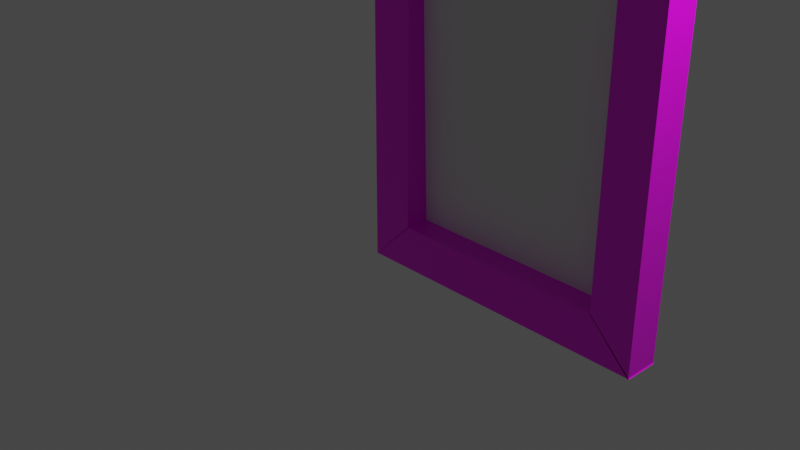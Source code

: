 # Source: frame.blend  (saved by Blender 2.93.21; exported with 4.5.12 LTS)
import bpy
from mathutils import Matrix  # noqa: F401  (used for matrix-valued properties, if any)

bpy.ops.wm.read_factory_settings(use_empty=True)
scene = bpy.context.scene
scene.name = 'Scene'

# ---- collections
col_collection = bpy.data.collections.new('Collection'); scene.collection.children.link(col_collection)

# ---- images (referenced by path relative to the original .blend; pixels are not part of the script)
import os
ASSET_DIR = os.environ.get("B2B_ASSET_DIR", "")  # directory of the original .blend (textures are referenced by path, not embedded)
HERE = os.path.dirname(os.path.abspath(__file__))  # packed textures are extracted next to this script under _unpacked/

def load_image(name, relpath, width, height, colorspace="sRGB"):
    """Load a texture the original file referenced (path relative to the .blend, or extracted next to this script)."""
    p = next((c for c in (os.path.join(HERE, relpath), os.path.join(ASSET_DIR, relpath)) if relpath and os.path.exists(c)), "")
    if p:
        img = bpy.data.images.load(p, check_existing=True)
        img.name = name
    else:  # same state as the original file: an image datablock whose file is absent (Cycles renders it pink)
        img = bpy.data.images.new(name, width, height)
        img.source = "FILE"
        img.filepath = "//" + (relpath or name)
    img.colorspace_settings.name = colorspace
    return img
img_wood_floor_009_basecolor_jpg = load_image('Wood_Floor_009_basecolor.jpg', 'Wood_Floor_009_basecolor.jpg', 1024, 1024, 'sRGB')

# ---- materials (node trees are filled in below, after node groups)
mat_material = bpy.data.materials.new('Material')
mat_material.alpha_threshold = 0.0
mat_material.use_transparent_shadow = False
mat_material.line_color = (0.0, 0.0, 0.0, 1.0)

# ---- material node trees
mat_material.use_nodes = True; mat_material.node_tree.nodes.clear()
_N = mat_material.node_tree.nodes; _L = mat_material.node_tree.links
n0 = _N.new('ShaderNodeOutputMaterial'); n0.name = 'Material Output'; n0.location = (300, 300)
n1 = _N.new('ShaderNodeBsdfPrincipled'); n1.name = 'Principled BSDF'; n1.location = (10, 300)
n1.distribution = 'GGX'
n1.subsurface_method = 'BURLEY'
n1.inputs[2].default_value = 0.4
n1.inputs[3].default_value = 1.45
n1.inputs[27].default_value = (0.0, 0.0, 0.0, 1.0)
n1.inputs[28].default_value = 1.0
n2 = _N.new('ShaderNodeTexImage'); n2.name = 'Bildtexturen'; n2.location = (-280, 260)
n2.image = img_wood_floor_009_basecolor_jpg
_L.new(n1.outputs[0], n0.inputs[0])
_L.new(n2.outputs[0], n1.inputs[0])
n0.is_active_output = True

# ---- world
world_world = bpy.data.worlds.new('World'); scene.world = world_world
world_world.use_nodes = True; world_world.node_tree.nodes.clear()
_N = world_world.node_tree.nodes; _L = world_world.node_tree.links
n0 = _N.new('ShaderNodeOutputWorld'); n0.name = 'World Output'; n0.location = (300, 300)
n1 = _N.new('ShaderNodeBackground'); n1.name = 'Background'; n1.location = (10, 300)
n1.inputs[0].default_value = (0.05088, 0.05088, 0.05088, 1.0)
_L.new(n1.outputs[0], n0.inputs[0])
n0.is_active_output = True
world_world.color = (0.05088, 0.05088, 0.05088)
world_world.use_sun_shadow = False
world_world.sun_shadow_jitter_overblur = 0.0

# ---- cameras
cam_camera = bpy.data.cameras.new('Camera')
cam_camera.clip_end = 100.0
cam_camera.ortho_scale = 7.314

# ---- lights
light_light = bpy.data.lights.new('Light', 'POINT')
light_light.transmission_factor = 0.0
light_light.energy = 1000.0
light_light.shadow_soft_size = 0.1
light_light.shadow_maximum_resolution = 0.006
light_light.use_absolute_resolution = True

# ---- meshes
me_cube = bpy.data.meshes.new('Cube')
me_cube.from_pydata([(-0.5, 1.0, 3.5), (-0.5, 1.0, -0.5), (-0.5, 0.6, 3.5), (-0.5, 0.6, -0.5), (-1.0, 1.0, 4.0), (-1.0, 1.0, -1.0), (-1.0, 0.6, 4.0), (-1.0, 0.6, -1.0)], [], [(0, 4, 6, 2), (3, 2, 6, 7), (7, 6, 4, 5), (5, 1, 3, 7), (1, 0, 2, 3), (5, 4, 0, 1)])
_uv = me_cube.uv_layers.new(name='UVMap')
_uv.uv.foreach_set('vector', [0.625, 0.5, 0.875, 0.5, 0.875, 0.75, 0.625, 0.75, 0.375, 0.75, 0.625, 0.75, 0.625, 1.0, 0.375, 1.0, 0.375, 0.0, 0.625, 0.0, 0.625, 0.25, 0.375, 0.25, 0.125, 0.5, 0.375, 0.5, 0.375, 0.75, 0.125, 0.75, 0.375, 0.5, 0.625, 0.5, 0.625, 0.75, 0.375, 0.75, 0.375, 0.25, 0.625, 0.25, 0.625, 0.5, 0.375, 0.5])
me_cube.materials.append(mat_material)
me_cube.use_remesh_preserve_volume = False
me_cube.use_remesh_preserve_attributes = False
me_cube.use_mirror_vertex_groups = False
me_cube.update()
me_cube_001 = bpy.data.meshes.new('Cube.001')
me_cube_001.from_pydata([(-1.0, 0.6, 3.5), (-1.0, 0.6, -0.5), (-1.0, 1.0, 3.5), (-1.0, 1.0, -0.5), (-0.5, 0.6, 4.0), (-0.5, 0.6, -1.0), (-0.5, 1.0, 4.0), (-0.5, 1.0, -1.0)], [], [(0, 4, 6, 2), (3, 2, 6, 7), (7, 6, 4, 5), (5, 1, 3, 7), (1, 0, 2, 3), (5, 4, 0, 1)])
_uv = me_cube_001.uv_layers.new(name='UVMap')
_uv.uv.foreach_set('vector', [0.625, 0.5, 0.875, 0.5, 0.875, 0.75, 0.625, 0.75, 0.375, 0.75, 0.625, 0.75, 0.625, 1.0, 0.375, 1.0, 0.375, 0.0, 0.625, 0.0, 0.625, 0.25, 0.375, 0.25, 0.125, 0.5, 0.375, 0.5, 0.375, 0.75, 0.125, 0.75, 0.375, 0.5, 0.625, 0.5, 0.625, 0.75, 0.375, 0.75, 0.375, 0.25, 0.625, 0.25, 0.625, 0.5, 0.375, 0.5])
me_cube_001.materials.append(mat_material)
me_cube_001.use_remesh_preserve_volume = False
me_cube_001.use_remesh_preserve_attributes = False
me_cube_001.use_mirror_vertex_groups = False
me_cube_001.update()
me_cube_002 = bpy.data.meshes.new('Cube.002')
me_cube_002.from_pydata([(0.5083, 1.0, 3.509), (-1.992, 1.0, 3.509), (0.5083, 0.6, 3.509), (-1.992, 0.6, 3.509), (1.001, 1.0, 4.009), (-2.501, 1.0, 4.009), (1.001, 0.6, 4.009), (-2.501, 0.6, 4.009)], [], [(0, 4, 6, 2), (3, 2, 6, 7), (7, 6, 4, 5), (5, 1, 3, 7), (1, 0, 2, 3), (5, 4, 0, 1)])
_uv = me_cube_002.uv_layers.new(name='UVMap')
_uv.uv.foreach_set('vector', [0.625, 0.5, 0.875, 0.5, 0.875, 0.75, 0.625, 0.75, 0.375, 0.75, 0.625, 0.75, 0.625, 1.0, 0.375, 1.0, 0.375, 0.0, 0.625, 0.0, 0.625, 0.25, 0.375, 0.25, 0.125, 0.5, 0.375, 0.5, 0.375, 0.75, 0.125, 0.75, 0.375, 0.5, 0.625, 0.5, 0.625, 0.75, 0.375, 0.75, 0.375, 0.25, 0.625, 0.25, 0.625, 0.5, 0.375, 0.5])
me_cube_002.materials.append(mat_material)
me_cube_002.use_remesh_preserve_volume = False
me_cube_002.use_remesh_preserve_attributes = False
me_cube_002.use_mirror_vertex_groups = False
me_cube_002.update()
me_cube_003 = bpy.data.meshes.new('Cube.003')
me_cube_003.from_pydata([(-2.0, 1.0, 4.509), (0.4999, 1.0, 4.509), (-2.0, 0.6, 4.509), (0.4999, 0.6, 4.509), (-2.493, 1.0, 4.009), (1.009, 1.0, 4.009), (-2.493, 0.6, 4.009), (1.009, 0.6, 4.009)], [], [(0, 4, 6, 2), (3, 2, 6, 7), (7, 6, 4, 5), (5, 1, 3, 7), (1, 0, 2, 3), (5, 4, 0, 1)])
_uv = me_cube_003.uv_layers.new(name='UVMap')
_uv.uv.foreach_set('vector', [0.625, 0.5, 0.875, 0.5, 0.875, 0.75, 0.625, 0.75, 0.375, 0.75, 0.625, 0.75, 0.625, 1.0, 0.375, 1.0, 0.375, 0.0, 0.625, 0.0, 0.625, 0.25, 0.375, 0.25, 0.125, 0.5, 0.375, 0.5, 0.375, 0.75, 0.125, 0.75, 0.375, 0.5, 0.625, 0.5, 0.625, 0.75, 0.375, 0.75, 0.375, 0.25, 0.625, 0.25, 0.625, 0.5, 0.375, 0.5])
me_cube_003.materials.append(mat_material)
me_cube_003.use_remesh_preserve_volume = False
me_cube_003.use_remesh_preserve_attributes = False
me_cube_003.use_mirror_vertex_groups = False
me_cube_003.update()
me_fl_che = bpy.data.meshes.new('Fläche')
me_fl_che.from_pydata([(-1.0, -1.0, 0.0), (1.542, -1.0, 0.0), (-1.0, 3.088, -2.158e-05), (1.542, 3.088, -2.158e-05)], [], [(0, 1, 3, 2)])
_uv = me_fl_che.uv_layers.new(name='UV-Map')
_uv.uv.foreach_set('vector', [0.0, 0.0, 1.0, 0.0, 1.0, 1.0, 0.0, 1.0])
me_fl_che.materials.append(None)
me_fl_che.use_remesh_fix_poles = True
me_fl_che.use_remesh_preserve_attributes = False
me_fl_che.update()

# ---- objects
ob_cube = bpy.data.objects.new('Cube', me_cube)
ob_light = bpy.data.objects.new('Light', light_light)
ob_camera = bpy.data.objects.new('Camera', cam_camera)
ob_cube_001 = bpy.data.objects.new('Cube.001', me_cube_001)
ob_cube_002 = bpy.data.objects.new('Cube.002', me_cube_002)
ob_cube_003 = bpy.data.objects.new('Cube.003', me_cube_003)
ob_painting = bpy.data.objects.new('painting', me_fl_che)

# ---- transforms, parenting, visibility, modifiers, constraints
ob_cube.location = (0.0, 0.0, 0.0)
ob_cube.lock_rotations_4d = False
ob_cube.empty_display_type = 'ARROWS'
ob_cube.lineart.crease_threshold = 0.0
ob_light.location = (4.076, 1.005, 5.904)
ob_light.rotation_euler = (0.6503, 0.05522, 1.866)
ob_light.lock_rotations_4d = False
ob_light.empty_display_type = 'ARROWS'
ob_light.color = (0.0, 0.0, 0.0, 0.0)
ob_light.lineart.crease_threshold = 0.0
ob_camera.location = (7.359, -6.926, 4.958)
ob_camera.rotation_euler = (1.109, 0.0, 0.8149)
ob_camera.lock_rotations_4d = False
ob_camera.empty_display_type = 'ARROWS'
ob_camera.color = (0.0, 0.0, 0.0, 0.0)
ob_camera.display_type = 'WIRE'
ob_camera.lineart.crease_threshold = 0.0
ob_cube_001.location = (3.0, 0.0, 0.0)
ob_cube_001.lock_rotations_4d = False
ob_cube_001.empty_display_type = 'ARROWS'
ob_cube_001.lineart.crease_threshold = 0.0
ob_cube_002.location = (1.5, 0.0, 0.0)
ob_cube_002.lock_rotations_4d = False
ob_cube_002.empty_display_type = 'ARROWS'
ob_cube_002.lineart.crease_threshold = 0.0
ob_cube_003.location = (1.5, 0.0, -5.0)
ob_cube_003.lock_rotations_4d = False
ob_cube_003.empty_display_type = 'ARROWS'
ob_cube_003.lineart.crease_threshold = 0.0
ob_painting.location = (0.4667, 0.8, 2.518)
ob_painting.rotation_euler = (318.9, -0.0, 0.0)

# ---- collection membership
col_collection.objects.link(ob_cube)
col_collection.objects.link(ob_light)
col_collection.objects.link(ob_camera)
col_collection.objects.link(ob_cube_001)
col_collection.objects.link(ob_cube_002)
col_collection.objects.link(ob_cube_003)
col_collection.objects.link(ob_painting)

# ---- scene / render settings (as saved in the file)
scene.camera = ob_camera
scene.frame_start = 1; scene.frame_end = 250; scene.frame_set(1)
scene.render.engine = 'BLENDER_EEVEE_NEXT'
scene.cycles.use_denoising = False
scene.cycles.samples = 128
scene.cycles.sampling_pattern = 'TABULATED_SOBOL'
scene.cycles.use_adaptive_sampling = False
scene.cycles.use_light_tree = False
scene.view_settings.view_transform = 'Filmic'
bpy.context.view_layer.update()
